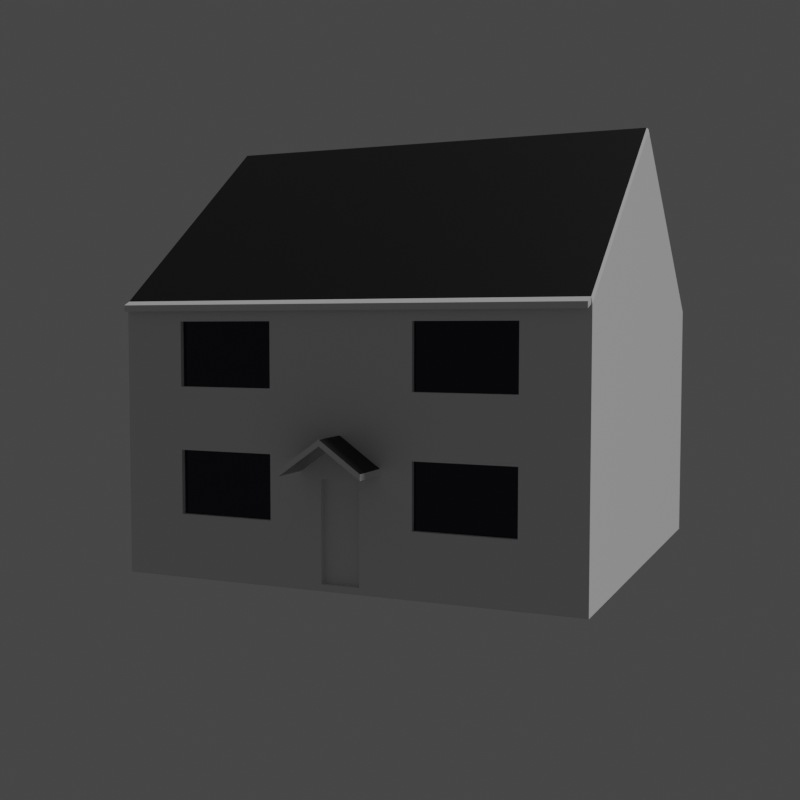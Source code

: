 # Source: house1.blend  (saved by Blender 2.83.19; exported with 4.5.12 LTS)
import bpy
from mathutils import Matrix  # noqa: F401  (used for matrix-valued properties, if any)

bpy.ops.wm.read_factory_settings(use_empty=True)
scene = bpy.context.scene
scene.name = 'Scene'

# ---- collections
col_collection = bpy.data.collections.new('Collection'); scene.collection.children.link(col_collection)
col_collection_1 = bpy.data.collections.new('Collection 1'); col_collection.children.link(col_collection_1)

# ---- materials (node trees are filled in below, after node groups)
mat_material_004 = bpy.data.materials.new('Material.004')
mat_material_005 = bpy.data.materials.new('Material.005')
mat_glass = bpy.data.materials.new('glass')

# ---- material node trees
mat_material_004.use_nodes = True; mat_material_004.node_tree.nodes.clear()
_N = mat_material_004.node_tree.nodes; _L = mat_material_004.node_tree.links
n0 = _N.new('ShaderNodeBsdfPrincipled'); n0.name = 'Principled BSDF'; n0.location = (10, 300)
n0.distribution = 'GGX'
n0.subsurface_method = 'BURLEY'
n0.inputs[3].default_value = 1.45
n0.inputs[27].default_value = (0.0, 0.0, 0.0, 1.0)
n0.inputs[28].default_value = 1.0
n1 = _N.new('ShaderNodeOutputMaterial'); n1.name = 'Material Output'; n1.location = (300, 300)
_L.new(n0.outputs[0], n1.inputs[0])
n1.is_active_output = True
mat_material_005.use_nodes = True; mat_material_005.node_tree.nodes.clear()
_N = mat_material_005.node_tree.nodes; _L = mat_material_005.node_tree.links
n0 = _N.new('ShaderNodeBsdfPrincipled'); n0.name = 'Principled BSDF'; n0.location = (10, 300)
n0.distribution = 'GGX'
n0.subsurface_method = 'BURLEY'
n0.inputs[0].default_value = (0.00301, 0.003005, 0.003095, 1.0)
n0.inputs[2].default_value = 0.575
n0.inputs[3].default_value = 1.45
n0.inputs[27].default_value = (0.0, 0.0, 0.0, 1.0)
n0.inputs[28].default_value = 1.0
n1 = _N.new('ShaderNodeOutputMaterial'); n1.name = 'Material Output'; n1.location = (300, 300)
_L.new(n0.outputs[0], n1.inputs[0])
n1.is_active_output = True
mat_glass.use_nodes = True; mat_glass.node_tree.nodes.clear()
_N = mat_glass.node_tree.nodes; _L = mat_glass.node_tree.links
n0 = _N.new('ShaderNodeBsdfPrincipled'); n0.name = 'Principled BSDF'; n0.location = (10, 300)
n0.distribution = 'GGX'
n0.subsurface_method = 'BURLEY'
n0.inputs[0].default_value = (0.002387, 0.001311, 0.02035, 1.0)
n0.inputs[2].default_value = 0.0
n0.inputs[3].default_value = 1.45
n0.inputs[27].default_value = (0.0, 0.0, 0.0, 1.0)
n0.inputs[28].default_value = 1.0
n1 = _N.new('ShaderNodeOutputMaterial'); n1.name = 'Material Output'; n1.location = (300, 300)
_L.new(n0.outputs[0], n1.inputs[0])
n1.is_active_output = True

# ---- world
world_world = bpy.data.worlds.new('World'); scene.world = world_world
world_world.use_nodes = True; world_world.node_tree.nodes.clear()
_N = world_world.node_tree.nodes; _L = world_world.node_tree.links
n0 = _N.new('ShaderNodeOutputWorld'); n0.name = 'World Output'; n0.location = (300, 300)
n1 = _N.new('ShaderNodeBackground'); n1.name = 'Background'; n1.location = (10, 300)
n1.inputs[0].default_value = (0.05088, 0.05088, 0.05088, 1.0)
_L.new(n1.outputs[0], n0.inputs[0])
n0.is_active_output = True
world_world.color = (0.05088, 0.05088, 0.05088)
world_world.use_sun_shadow = False
world_world.sun_shadow_jitter_overblur = 0.0

# ---- cameras
cam_camera = bpy.data.cameras.new('Camera')
cam_camera.clip_end = 100.0
cam_camera.ortho_scale = 7.314

# ---- lights
light_light = bpy.data.lights.new('Light', 'SUN')
light_light.transmission_factor = 0.0
light_light.angle = 0.1993
light_light.energy = 1.6
light_light.shadow_soft_size = 11.02
light_light.shadow_cascade_max_distance = 1000.0

# ---- meshes
me_cube_007 = bpy.data.meshes.new('Cube.007')
me_cube_007.from_pydata([(10.34, -8.257, 4.533), (-0.8021, -8.248, 5.698), (10.26, -9.774, 4.533), (-0.8758, -9.765, 5.698), (-12.01, -9.756, 4.537), (-0.8534, -9.765, 5.699), (-11.93, -8.239, 4.537), (-0.7797, -8.248, 5.699), (10.36, -8.257, 4.775), (-0.7833, -8.248, 5.94), (10.28, -9.774, 4.775), (-0.857, -9.765, 5.94), (10.34, -8.257, 4.533), (-0.8021, -8.248, 5.698), (10.26, -9.774, 4.533), (-0.8758, -9.765, 5.698), (-12.02, -9.756, 4.779), (-0.8694, -9.765, 5.942), (-11.95, -8.239, 4.779), (-0.7957, -8.248, 5.942), (-12.01, -9.756, 4.537), (-0.8534, -9.765, 5.699), (-11.93, -8.239, 4.537), (-0.7797, -8.248, 5.699), (-47.61, 8.329, 2.562), (-47.6, 8.329, 5.114), (-20.26, 8.306, 2.559), (-20.25, 8.306, 5.111), (47.16, 8.252, 2.55), (47.17, 8.252, 5.103), (19.81, 8.274, 2.554), (19.82, 8.274, 5.106), (-47.57, 8.329, 10.17), (-47.59, 8.329, 7.618), (-20.22, 8.306, 10.17), (-20.24, 8.306, 7.614), (47.2, 8.251, 10.16), (47.19, 8.251, 7.606), (19.85, 8.274, 10.16), (19.84, 8.274, 7.609), (-48.41, -8.036, 2.562), (-48.4, -8.036, 5.114), (-21.06, -8.059, 2.559), (-21.05, -8.059, 5.111), (46.36, -8.113, 2.55), (46.38, -8.113, 5.103), (19.01, -8.091, 2.554), (19.03, -8.091, 5.106), (-48.37, -8.036, 10.17), (-48.38, -8.036, 7.618), (-21.02, -8.059, 10.17), (-21.03, -8.059, 7.614), (46.41, -8.114, 10.16), (46.39, -8.113, 7.606), (19.06, -8.091, 10.16), (19.04, -8.091, 7.609), (-6.178, -7.995, 0.2893), (-6.155, -7.995, 4.279), (4.51, -8.004, 0.288), (4.534, -8.004, 4.277), (-65.38, -8.196, 10.73), (-64.95, -0.01214, 17.82), (-64.57, 8.528, 10.73), (-64.93, 0.3445, 17.82), (63.81, -8.301, 10.71), (64.25, -0.1174, 17.8), (64.63, 8.423, 10.71), (64.27, 0.2392, 17.8), (-65.06, -8.196, 10.73), (-64.25, 8.528, 10.73), (63.49, -8.301, 10.71), (64.3, 8.423, 10.71), (-65.06, -8.196, 10.97), (-64.62, -0.01241, 18.06), (-64.6, 0.3442, 18.06), (-64.25, 8.528, 10.97), (64.3, 8.423, 10.96), (63.95, 0.2395, 18.05), (63.93, -0.1171, 18.05), (63.49, -8.301, 10.96), (-65.06, -8.196, 10.97), (-64.62, -0.01241, 18.06), (63.93, -0.1171, 18.05), (63.49, -8.301, 10.96), (-65.06, -8.196, 10.97), (-65.06, -8.196, 10.73), (63.49, -8.301, 10.71), (63.49, -8.301, 10.96), (-65.06, -8.196, 10.97), (-65.06, -8.196, 10.73), (63.49, -8.301, 10.71), (63.49, -8.301, 10.96), (-65.39, -8.407, 10.82), (-65.4, -8.407, 10.57), (63.15, -8.512, 10.56), (63.15, -8.512, 10.8), (64.31, 8.654, 10.51), (-64.24, 8.759, 10.53), (64.31, 8.654, 10.75), (-64.24, 8.759, 10.77), (-65.45, -8.196, 0.02293), (-65.38, -8.196, 10.74), (-64.63, 8.528, 0.02293), (-64.57, 8.528, 10.74), (63.75, -8.301, 0.006879), (63.81, -8.301, 10.73), (64.56, 8.423, 0.006881), (64.63, 8.423, 10.73), (4.498, -8.253, 0.288), (4.522, -8.253, 4.277), (-6.167, -8.244, 4.279), (-6.19, -8.244, 0.2893), (46.4, -8.287, 10.16), (46.38, -8.287, 7.606), (19.05, -8.264, 10.16), (-48.37, -8.21, 10.17), (-48.39, -8.21, 7.618), (-21.04, -8.232, 7.614), (-21.02, -8.232, 10.17), (19.03, -8.264, 7.609), (19.02, -8.264, 5.106), (46.35, -8.287, 2.55), (19.01, -8.264, 3.233), (19.0, -8.264, 2.554), (-48.4, -8.21, 5.114), (-21.05, -8.232, 5.111), (-48.42, -8.21, 2.562), (-21.06, -8.232, 3.209), (-21.07, -8.232, 2.559), (46.37, -8.287, 5.103), (28.44, -8.272, 2.552), (47.21, 8.437, 10.16), (47.2, 8.437, 7.606), (19.86, 8.459, 10.16), (-47.56, 8.514, 10.17), (-47.58, 8.514, 7.618), (-20.23, 8.492, 7.614), (-20.21, 8.492, 10.17), (19.85, 8.459, 7.609), (19.83, 8.459, 5.106), (47.17, 8.437, 2.55), (19.82, 8.459, 2.554), (-47.59, 8.514, 5.114), (-20.24, 8.492, 5.111), (-47.61, 8.514, 2.562), (-20.26, 8.492, 2.559), (47.18, 8.437, 5.103)], [], [(2, 3, 1, 0), (6, 7, 5, 4), (8, 9, 11, 10), (10, 11, 15, 14), (12, 13, 9, 8), (10, 14, 12, 8), (15, 11, 9, 13), (13, 12, 14), (13, 14, 15), (16, 17, 19, 18), (18, 19, 23, 22), (20, 21, 17, 16), (18, 22, 20, 16), (23, 19, 17, 21), (21, 20, 22), (21, 22, 23), (24, 144, 142, 25), (26, 24, 25, 27), (28, 29, 146, 140), (30, 31, 29, 28), (32, 33, 135, 134), (34, 35, 33, 32), (36, 131, 132, 37), (38, 36, 37, 39), (40, 42, 43, 41), (42, 128, 127, 125, 43), (40, 126, 128, 42), (43, 125, 124, 41), (44, 45, 47, 46), (46, 47, 120, 122, 123), (44, 46, 123, 130, 121), (47, 45, 129, 120), (48, 49, 51, 50), (50, 51, 117, 118), (48, 50, 118, 115), (51, 49, 116, 117), (52, 54, 55, 53), (54, 114, 119, 55), (52, 112, 114, 54), (55, 119, 113, 53), (56, 58, 59, 57), (58, 108, 109, 59), (56, 111, 108, 58), (59, 109, 110, 57), (60, 61, 63, 62), (67, 66, 76, 77), (66, 67, 65, 64), (65, 67, 77, 78), (60, 64, 86, 85), (69, 71, 70, 68), (75, 74, 77, 76), (79, 78, 73, 72), (77, 74, 73, 78), (75, 76, 98, 99), (63, 61, 73, 74), (64, 65, 78, 79), (62, 63, 74, 75), (61, 60, 72, 73), (72, 79, 83, 80), (79, 78, 82, 83), (73, 72, 80, 81), (86, 87, 91, 90), (79, 72, 84, 87), (64, 79, 87, 86), (72, 60, 85, 84), (91, 88, 92, 95), (84, 85, 89, 88), (87, 84, 88, 91), (85, 86, 90, 89), (93, 94, 95, 92), (89, 90, 94, 93), (90, 91, 95, 94), (88, 89, 93, 92), (96, 97, 99, 98), (76, 66, 96, 98), (66, 62, 97, 96), (62, 75, 99, 97), (100, 101, 103, 102), (102, 142, 144, 145, 141, 140, 106), (106, 107, 105, 104), (104, 130, 123, 122, 109, 108, 111, 100), (102, 106, 104, 100), (107, 103, 101, 105), (111, 56, 57, 110), (100, 126, 124, 125, 127, 110, 109, 122, 120, 129, 121, 130, 104, 105, 112, 113, 119, 117, 116, 101), (129, 45, 44, 121), (101, 116, 115, 118, 117, 119, 114, 112, 105), (110, 127, 128, 126, 100, 111), (126, 40, 41, 124), (112, 52, 53, 113), (116, 49, 48, 115), (106, 140, 146, 139, 141, 145, 143, 142, 102, 103, 134, 135, 136, 138, 132, 107), (107, 132, 131, 133, 138, 136, 137, 134, 103), (145, 26, 27, 143), (143, 27, 25, 142), (133, 38, 39, 138), (139, 31, 30, 141), (141, 30, 28, 140), (135, 33, 35, 136), (131, 36, 38, 133), (136, 35, 34, 137), (146, 29, 31, 139), (137, 34, 32, 134), (144, 24, 26, 145), (138, 39, 37, 132)])
me_cube_007.polygons.foreach_set('material_index', [0, 0, 1, 0, 0, 0, 0, 0, 0, 1, 0, 0, 0, 0, 0, 0, 0, 2, 0, 2, 0, 2, 0, 2, 2, 0, 0, 0, 2, 0, 0, 0, 2, 0, 0, 0, 2, 0, 0, 0, 0, 0, 0, 0, 0, 0, 0, 0, 0, 0, 1, 1, 1, 0, 0, 0, 0, 0, 0, 0, 0, 0, 0, 0, 0, 0, 0, 0, 0, 0, 0, 0, 0, 0, 0, 0, 0, 0, 0, 0, 0, 0, 0, 0, 0, 0, 0, 0, 0, 0, 0, 0, 0, 0, 0, 0, 0, 0, 0, 0, 0, 0, 0, 0, 0])
_uv = me_cube_007.uv_layers.new(name='UVMap')
_uv.uv.foreach_set('vector', [0.375, 0.5, 0.625, 0.5, 0.625, 0.75, 0.375, 0.75, 0.375, 0.5, 0.625, 0.5, 0.625, 0.75, 0.375, 0.75, 0.375, 0.0, 0.625, 0.0, 0.625, 0.25, 0.375, 0.25, 0.375, 0.25, 0.625, 0.25, 0.625, 0.5, 0.375, 0.5, 0.375, 0.75, 0.625, 0.75, 0.625, 1.0, 0.375, 1.0, 0.125, 0.5, 0.375, 0.5, 0.375, 0.75, 0.125, 0.75, 0.625, 0.5, 0.875, 0.5, 0.875, 0.75, 0.625, 0.75, 0.0, 0.0, 0.0, 0.0, 0.0, 0.0, 0.0, 0.0, 0.0, 0.0, 0.0, 0.0, 0.375, 0.0, 0.625, 0.0, 0.625, 0.25, 0.375, 0.25, 0.375, 0.25, 0.625, 0.25, 0.625, 0.5, 0.375, 0.5, 0.375, 0.75, 0.625, 0.75, 0.625, 1.0, 0.375, 1.0, 0.125, 0.5, 0.375, 0.5, 0.375, 0.75, 0.125, 0.75, 0.625, 0.5, 0.875, 0.5, 0.875, 0.75, 0.625, 0.75, 0.0, 0.0, 0.0, 0.0, 0.0, 0.0, 0.0, 0.0, 0.0, 0.0, 0.0, 0.0, 0.375, 0.0, 0.375, 0.01121, 0.625, 0.01121, 0.625, 0.0, 0.375, 0.75, 0.375, 1.0, 0.625, 1.0, 0.625, 0.75, 0.375, 0.0, 0.625, 0.0, 0.625, 0.01121, 0.375, 0.01121, 0.375, 0.75, 0.625, 0.75, 0.625, 1.0, 0.375, 1.0, 0.375, 0.0, 0.625, 0.0, 0.625, 0.01121, 0.375, 0.01121, 0.375, 0.75, 0.625, 0.75, 0.625, 1.0, 0.375, 1.0, 0.375, 0.0, 0.375, 0.01121, 0.625, 0.01121, 0.625, 0.0, 0.375, 0.75, 0.375, 1.0, 0.625, 1.0, 0.625, 0.75, 0.375, 0.25, 0.375, 0.5, 0.625, 0.5, 0.625, 0.25, 0.375, 0.5, 0.375, 0.5105, 0.4387, 0.5105, 0.625, 0.5105, 0.625, 0.5, 0.125, 0.5, 0.125, 0.5105, 0.375, 0.5105, 0.375, 0.5, 0.625, 0.5, 0.625, 0.5105, 0.875, 0.5105, 0.875, 0.5, 0.375, 0.25, 0.625, 0.25, 0.625, 0.5, 0.375, 0.5, 0.375, 0.5, 0.625, 0.5, 0.625, 0.5105, 0.4415, 0.5105, 0.375, 0.5105, 0.125, 0.5, 0.375, 0.5, 0.375, 0.5105, 0.2887, 0.5105, 0.125, 0.5105, 0.625, 0.5, 0.875, 0.5, 0.875, 0.5105, 0.625, 0.5105, 0.375, 0.25, 0.625, 0.25, 0.625, 0.5, 0.375, 0.5, 0.375, 0.5, 0.625, 0.5, 0.625, 0.5105, 0.375, 0.5105, 0.125, 0.5, 0.375, 0.5, 0.375, 0.5105, 0.125, 0.5105, 0.625, 0.5, 0.875, 0.5, 0.875, 0.5105, 0.625, 0.5105, 0.375, 0.25, 0.375, 0.5, 0.625, 0.5, 0.625, 0.25, 0.375, 0.5, 0.375, 0.5105, 0.625, 0.5105, 0.625, 0.5, 0.125, 0.5, 0.125, 0.5105, 0.375, 0.5105, 0.375, 0.5, 0.625, 0.5, 0.625, 0.5105, 0.875, 0.5105, 0.875, 0.5, 0.375, 0.25, 0.375, 0.5, 0.625, 0.5, 0.625, 0.25, 0.375, 0.5, 0.375, 0.515, 0.625, 0.515, 0.625, 0.5, 0.125, 0.5, 0.125, 0.515, 0.375, 0.515, 0.375, 0.5, 0.625, 0.5, 0.625, 0.515, 0.875, 0.515, 0.875, 0.5, 0.375, 0.0, 0.625, 0.0, 0.625, 0.25, 0.375, 0.25, 0.625, 0.5, 0.375, 0.5, 0.375, 0.5, 0.625, 0.5, 0.375, 0.5, 0.625, 0.5, 0.625, 0.75, 0.375, 0.75, 0.625, 0.75, 0.625, 0.5, 0.625, 0.5, 0.625, 0.75, 0.0, 0.0, 0.0, 0.0, 0.0, 0.0, 0.0, 0.0, 0.125, 0.5, 0.375, 0.5, 0.375, 0.75, 0.125, 0.75, 0.375, 0.25, 0.625, 0.25, 0.625, 0.5, 0.375, 0.5, 0.375, 0.75, 0.625, 0.75, 0.625, 1.0, 0.375, 1.0, 0.625, 0.5, 0.875, 0.5, 0.875, 0.75, 0.625, 0.75, 0.375, 0.25, 0.375, 0.5, 0.375, 0.5, 0.375, 0.25, 0.625, 0.25, 0.625, 0.0, 0.625, 0.0, 0.625, 0.25, 0.375, 0.75, 0.625, 0.75, 0.625, 0.75, 0.375, 0.75, 0.375, 0.25, 0.625, 0.25, 0.625, 0.25, 0.375, 0.25, 0.625, 0.0, 0.375, 0.0, 0.375, 0.0, 0.625, 0.0, 0.375, 1.0, 0.375, 0.75, 0.375, 0.75, 0.375, 1.0, 0.375, 0.75, 0.625, 0.75, 0.625, 0.75, 0.375, 0.75, 0.625, 1.0, 0.375, 1.0, 0.375, 1.0, 0.625, 1.0, 0.375, 0.75, 0.375, 0.75, 0.375, 0.75, 0.375, 0.75, 0.375, 0.75, 0.375, 1.0, 0.375, 1.0, 0.375, 0.75, 0.375, 0.75, 0.375, 0.75, 0.375, 0.75, 0.375, 0.75, 0.375, 0.0, 0.375, 0.0, 0.375, 0.0, 0.375, 0.0, 0.375, 0.75, 0.375, 1.0, 0.375, 1.0, 0.375, 0.75, 0.375, 0.0, 0.375, 0.0, 0.375, 0.0, 0.375, 0.0, 0.375, 0.75, 0.375, 1.0, 0.375, 1.0, 0.375, 0.75, 0.0, 0.0, 0.0, 0.0, 0.0, 0.0, 0.0, 0.0, 0.0, 0.0, 0.0, 0.0, 0.0, 0.0, 0.0, 0.0, 0.0, 0.0, 0.0, 0.0, 0.0, 0.0, 0.0, 0.0, 0.375, 0.75, 0.375, 0.75, 0.375, 0.75, 0.375, 0.75, 0.375, 0.0, 0.375, 0.0, 0.375, 0.0, 0.375, 0.0, 0.0, 0.0, 0.0, 0.0, 0.0, 0.0, 0.0, 0.0, 0.375, 0.5, 0.375, 0.5, 0.375, 0.5, 0.375, 0.5, 0.0, 0.0, 0.0, 0.0, 0.0, 0.0, 0.0, 0.0, 0.375, 0.25, 0.375, 0.25, 0.375, 0.25, 0.375, 0.25, 0.375, 0.0, 0.625, 0.0, 0.625, 0.25, 0.375, 0.25, 0.375, 0.25, 0.4938, 0.2829, 0.4343, 0.2829, 0.4343, 0.3358, 0.4343, 0.4134, 0.4343, 0.4663, 0.375, 0.5, 0.375, 0.5, 0.625, 0.5, 0.625, 0.75, 0.375, 0.75, 0.375, 0.75, 0.4343, 0.8183, 0.4343, 0.8366, 0.4501, 0.8366, 0.4744, 0.8647, 0.3814, 0.8647, 0.3814, 0.8853, 0.375, 1.0, 0.125, 0.5, 0.375, 0.5, 0.375, 0.75, 0.125, 0.75, 0.625, 0.5, 0.875, 0.5, 0.875, 0.75, 0.625, 0.75, 0.375, 0.235, 0.375, 0.25, 0.625, 0.25, 0.625, 0.235, 0.375, 1.0, 0.4343, 0.9671, 0.4938, 0.9671, 0.4938, 0.9142, 0.4494, 0.9142, 0.4744, 0.8853, 0.4744, 0.8647, 0.4501, 0.8366, 0.4938, 0.8366, 0.4938, 0.7837, 0.4343, 0.7837, 0.4343, 0.8183, 0.375, 0.75, 0.625, 0.75, 0.6117, 0.7837, 0.5522, 0.7837, 0.5522, 0.8366, 0.5522, 0.9142, 0.5522, 0.9671, 0.625, 1.0, 0.625, 0.2395, 0.625, 0.25, 0.375, 0.25, 0.375, 0.2395, 0.625, 1.0, 0.5522, 0.9671, 0.6117, 0.9671, 0.6117, 0.9142, 0.5522, 0.9142, 0.5522, 0.8366, 0.6117, 0.8366, 0.6117, 0.7837, 0.625, 0.75, 0.4744, 0.8853, 0.4494, 0.9142, 0.4343, 0.9142, 0.4343, 0.9671, 0.375, 1.0, 0.3814, 0.8853, 0.375, 0.2395, 0.375, 0.25, 0.625, 0.25, 0.625, 0.2395, 0.375, 0.2395, 0.375, 0.25, 0.625, 0.25, 0.625, 0.2395, 0.625, 0.2395, 0.625, 0.25, 0.375, 0.25, 0.375, 0.2395, 0.375, 0.5, 0.4343, 0.4663, 0.4938, 0.4663, 0.4938, 0.4134, 0.4343, 0.4134, 0.4343, 0.3358, 0.4938, 0.3358, 0.4938, 0.2829, 0.375, 0.25, 0.625, 0.25, 0.6117, 0.2829, 0.5522, 0.2829, 0.5522, 0.3358, 0.5522, 0.4134, 0.5522, 0.4663, 0.625, 0.5, 0.625, 0.5, 0.5522, 0.4663, 0.6117, 0.4663, 0.6117, 0.4134, 0.5522, 0.4134, 0.5522, 0.3358, 0.6117, 0.3358, 0.6117, 0.2829, 0.625, 0.25, 0.375, 0.7388, 0.375, 0.75, 0.625, 0.75, 0.625, 0.7388, 0.625, 0.7388, 0.625, 0.75, 0.875, 0.75, 0.875, 0.7388, 0.375, 0.7388, 0.375, 0.75, 0.625, 0.75, 0.625, 0.7388, 0.625, 0.7388, 0.625, 0.75, 0.375, 0.75, 0.375, 0.7388, 0.375, 0.7388, 0.375, 0.75, 0.125, 0.75, 0.125, 0.7388, 0.875, 0.7388, 0.875, 0.75, 0.625, 0.75, 0.625, 0.7388, 0.125, 0.7388, 0.125, 0.75, 0.375, 0.75, 0.375, 0.7388, 0.625, 0.7388, 0.625, 0.75, 0.375, 0.75, 0.375, 0.7388, 0.875, 0.7388, 0.875, 0.75, 0.625, 0.75, 0.625, 0.7388, 0.375, 0.7388, 0.375, 0.75, 0.125, 0.75, 0.125, 0.7388, 0.125, 0.7388, 0.125, 0.75, 0.375, 0.75, 0.375, 0.7388, 0.625, 0.7388, 0.625, 0.75, 0.875, 0.75, 0.875, 0.7388])
me_cube_007.materials.append(mat_material_004)
me_cube_007.materials.append(mat_material_005)
me_cube_007.materials.append(mat_glass)
me_cube_007.use_remesh_fix_poles = True
me_cube_007.use_remesh_preserve_attributes = False
me_cube_007.use_mirror_vertex_groups = False
me_cube_007.update()

# ---- objects
ob_light = bpy.data.objects.new('Light', light_light)
ob_camera = bpy.data.objects.new('Camera', cam_camera)
ob_house = bpy.data.objects.new('house', me_cube_007)

# ---- transforms, parenting, visibility, modifiers, constraints
ob_light.location = (18.37, -8.586, 20.92)
ob_light.rotation_euler = (0.6503, 0.05522, 1.866)
ob_light.lock_rotations_4d = False
ob_light.empty_display_type = 'ARROWS'
ob_light.color = (0.0, 0.0, 0.0, 0.0)
ob_light.lineart.crease_threshold = 0.0
ob_camera.location = (7.624, -19.83, 4.185)
ob_camera.rotation_euler = (1.508, 4.282e-07, 0.3979)
ob_camera.lock_rotations_4d = False
ob_camera.empty_display_type = 'ARROWS'
ob_camera.color = (0.0, 0.0, 0.0, 0.0)
ob_camera.display_type = 'WIRE'
ob_camera.lineart.crease_threshold = 0.0
ob_house.location = (-0.01383, -0.0237, -0.02835)
ob_house.scale = (0.06254, 0.4831, 0.4285)
ob_house.lineart.crease_threshold = 0.0

# ---- collection membership
col_collection.objects.link(ob_light)
col_collection.objects.link(ob_camera)
col_collection.objects.link(ob_house)

# ---- scene / render settings (as saved in the file)
scene.camera = ob_camera
scene.frame_start = 1; scene.frame_end = 250; scene.frame_set(1)
scene.render.engine = 'CYCLES'
scene.render.resolution_x = 150
scene.render.resolution_y = 150
scene.cycles.use_denoising = False
scene.cycles.samples = 128
scene.cycles.sampling_pattern = 'TABULATED_SOBOL'
scene.cycles.use_adaptive_sampling = False
scene.cycles.use_light_tree = False
scene.view_settings.view_transform = 'Filmic'
bpy.context.view_layer.update()
